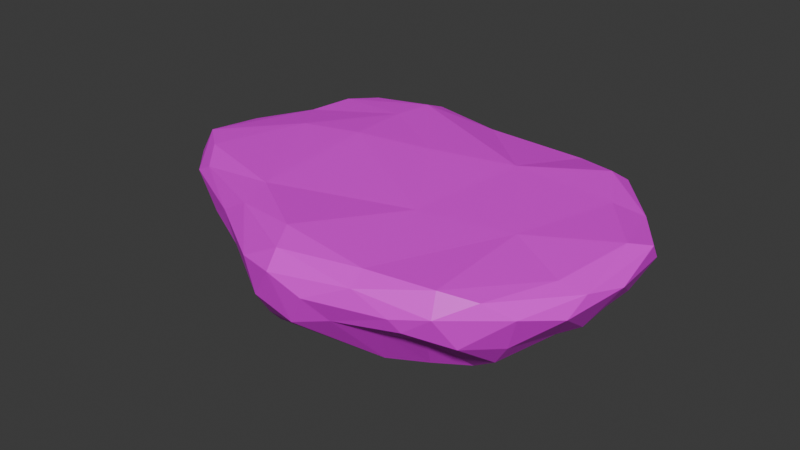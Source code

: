 # Source: Elevator1.blend  (saved by Blender 4.5.88; exported with 4.5.12 LTS)
import bpy
from mathutils import Matrix  # noqa: F401  (used for matrix-valued properties, if any)

bpy.ops.wm.read_factory_settings(use_empty=True)
scene = bpy.context.scene
scene.name = 'Scene'

# ---- collections
col_collection = bpy.data.collections.new('Collection'); scene.collection.children.link(col_collection)

# ---- images (referenced by path relative to the original .blend; pixels are not part of the script)
import os
ASSET_DIR = os.environ.get("B2B_ASSET_DIR", "")  # directory of the original .blend (textures are referenced by path, not embedded)
HERE = os.path.dirname(os.path.abspath(__file__))  # packed textures are extracted next to this script under _unpacked/

def load_image(name, relpath, width, height, colorspace="sRGB"):
    """Load a texture the original file referenced (path relative to the .blend, or extracted next to this script)."""
    p = next((c for c in (os.path.join(HERE, relpath), os.path.join(ASSET_DIR, relpath)) if relpath and os.path.exists(c)), "")
    if p:
        img = bpy.data.images.load(p, check_existing=True)
        img.name = name
    else:  # same state as the original file: an image datablock whose file is absent (Cycles renders it pink)
        img = bpy.data.images.new(name, width, height)
        img.source = "FILE"
        img.filepath = "//" + (relpath or name)
    img.colorspace_settings.name = colorspace
    return img
img_endesga_x64_png_001 = load_image('endesga x64.png.001', 'endesga x64.png', 1024, 1024, 'sRGB')

# ---- materials (node trees are filled in below, after node groups)
mat_material = bpy.data.materials.new('Material')

# ---- material node trees
mat_material.use_nodes = True; mat_material.node_tree.nodes.clear()
_N = mat_material.node_tree.nodes; _L = mat_material.node_tree.links
n0 = _N.new('ShaderNodeBsdfPrincipled'); n0.name = 'Principled BSDF'; n0.location = (-200, 100)
n1 = _N.new('ShaderNodeOutputMaterial'); n1.name = 'Material Output'; n1.location = (200, 100)
n2 = _N.new('ShaderNodeTexImage'); n2.name = 'Image Texture'; n2.location = (-593, 107)
n2.image = img_endesga_x64_png_001
n2.interpolation = 'Closest'
_L.new(n0.outputs[0], n1.inputs[0])
_L.new(n2.outputs[0], n0.inputs[0])
n1.is_active_output = True

# ---- world
world_world = bpy.data.worlds.new('World'); scene.world = world_world
world_world.use_nodes = True; world_world.node_tree.nodes.clear()
_N = world_world.node_tree.nodes; _L = world_world.node_tree.links
n0 = _N.new('ShaderNodeOutputWorld'); n0.name = 'World Output'; n0.location = (300, 300)
n1 = _N.new('ShaderNodeBackground'); n1.name = 'Background'; n1.location = (10, 300)
n1.inputs[0].default_value = (0.05088, 0.05088, 0.05088, 1.0)
_L.new(n1.outputs[0], n0.inputs[0])
n0.is_active_output = True
world_world.color = (0.05088, 0.05088, 0.05088)
world_world.sun_shadow_jitter_overblur = 0.0

# ---- meshes
me_icosphere = bpy.data.meshes.new('Icosphere')
me_icosphere.from_pydata([(0.6194, -0.1486, -0.4829), (0.6261, 0.1603, -0.3724), (-0.5833, 1.01, -0.2314), (-1.245, 0.6175, -0.1463), (-1.349, 0.1458, -0.2778), (-0.2844, 0.2211, -0.5727), (0.02808, 0.589, -0.3448), (0.5732, 0.7721, -0.1904), (-0.8382, -0.1961, -0.4827), (0.7573, -0.3097, -0.3607), (0.8041, -0.5581, -0.3319), (-0.7611, 0.272, -0.5181), (0.5628, 0.343, -0.4141), (-0.5208, -0.406, -0.4328), (-0.3081, -0.5053, -0.4424), (-0.43, 0.5749, -0.4691), (-0.0456, 0.1752, -0.5425), (0.5251, -0.3747, -0.5345), (-1.034, 0.5088, -0.4223), (-0.8103, 0.7669, -0.3817), (-0.3149, 0.3614, -0.5433), (-0.07211, -0.1854, -0.5422), (0.4516, -0.08661, -0.5414), (-0.2764, -0.249, -0.4838), (0.3178, 0.4116, -0.4453), (0.2351, 0.1649, -0.5659), (-0.01431, 0.4131, -0.4617), (-0.6849, -0.2009, -0.5046), (-0.4233, 0.07374, -0.5363), (-0.9706, 0.3084, -0.5103), (0.771, -0.7731, -0.1779), (0.1949, -0.2565, -0.5429), (1.117, -0.1169, -0.06053), (0.7475, 0.4163, -0.2663), (0.8951, -0.6104, -0.2001), (0.5046, -0.6009, -0.4399), (0.6361, -0.1932, 0.05216), (1.058, -0.4497, -0.08243), (0.2323, -0.9177, -0.1909), (0.3647, -0.934, 0.01876), (-0.9312, 0.9004, -0.2103), (-1.264, 0.4679, -0.09135), (-1.257, 0.5362, -0.2546), (-0.6322, 0.803, 0.02762), (-0.642, 0.9412, -0.02709), (-0.2358, 0.5702, -0.4423), (-0.5566, 0.9155, -0.3681), (-0.4459, 0.9923, -0.2778), (-0.6948, 0.637, -0.4198), (-1.103, 0.6723, -0.01314), (-0.6546, 0.5748, 0.03698), (-1.161, -0.0901, -0.3908), (-1.111, 0.1119, -0.389), (-0.5661, -0.4885, 0.04028), (-1.387, -0.1646, -0.1315), (-1.337, -0.1381, -0.2419), (-1.061, 0.7096, -0.3468), (-1.423, 0.02371, -0.2022), (-1.18, -0.2609, -0.007415), (-1.149, -0.3995, -0.09421), (-0.6414, 0.9623, -0.3071), (0.01379, -0.5418, -0.4569), (-1.373, -0.104, -0.02676), (-0.005209, 0.004855, -0.5689), (0.1772, -0.3005, 0.06236), (-0.2181, -0.7669, -0.4324), (-0.5142, -0.6742, 0.02228), (0.3982, -0.7811, -0.2545), (1.071, 0.2512, -0.09151), (0.9799, -0.1813, -0.2739), (0.6392, -0.4735, -0.4632), (0.5732, -0.715, -0.2481), (0.2607, -0.5376, -0.5076), (0.71, -0.8627, -0.02567), (0.308, -0.6656, -0.4664), (0.5346, -0.9123, -0.06569), (0.04018, -0.9498, -0.257), (0.9658, -0.6645, -0.01912), (0.6869, -0.8053, 0.07361), (-0.2599, -0.9232, -0.05422), (0.1384, -0.9896, -0.0867), (-0.514, -0.7401, -0.1621), (0.9105, 0.1039, -0.2582), (0.9292, -0.3099, -0.2665), (1.023, 0.1115, -0.2143), (-1.194, -0.3217, -0.2081), (-0.8721, -0.5386, -0.1865), (0.1822, 0.8814, -0.2034), (-0.2558, 0.9675, -0.1316), (0.4457, 0.8598, -0.1274), (0.3623, 0.6238, -0.2906), (0.8993, 0.4574, -0.03213), (0.7067, 0.7189, -0.119), (0.6298, 0.5848, -0.2558), (0.6777, 0.6804, -0.221), (0.7552, 0.4015, 0.01343), (0.5732, 0.7085, 0.01206), (0.9636, -0.3774, 0.02993), (0.8218, -0.03869, -0.3107), (-1.394, 0.2643, -0.1603), (-0.884, 0.9267, -0.09286), (-0.7926, -0.4848, -0.321), (-1.085, 0.8084, -0.08388), (-1.214, 0.3425, -0.3609), (-0.3233, 0.8704, -0.3826), (-0.009327, 0.8514, -0.2531), (-1.108, 0.7752, -0.2256), (-0.962, -0.2535, -0.3911), (-0.8503, 0.08365, -0.5087), (1.076, -0.3394, -0.007985), (0.8477, -0.7393, 0.04776), (-0.1787, -0.9436, -0.2071), (0.3506, -0.8442, 0.06573), (-0.05067, -0.9268, 0.05603), (0.5741, -0.8785, -0.1291), (-0.4954, -0.5525, -0.3709), (-1.141, 0.4249, -0.01464), (-0.9397, 0.1563, 0.03943), (-0.5709, 0.5091, -0.496), (1.03, -0.1003, -0.1977), (-0.6045, 0.2003, 0.0635), (-0.1898, 0.2641, 0.06422), (0.219, 0.4113, 0.04015), (-0.1301, -0.7831, 0.08023), (-1.45, 0.02445, -0.1066), (-0.993, 0.8064, -0.01915), (-0.2427, 0.8688, -0.03675), (0.03424, 0.9332, -0.1407), (0.3184, 0.8553, -0.04275), (-0.2566, -0.7955, -0.3925), (1.017, 0.06701, 0.03333), (-0.6843, -0.4358, -0.4036), (0.3766, 0.8267, -0.2372), (1.085, 0.1794, -0.002088), (-0.04015, -0.9984, -0.02351), (-1.033, -0.4299, -0.03302), (-0.6803, -0.6514, -0.07391), (-1.358, 0.2026, -0.05312), (0.6264, 0.78, -0.04439), (0.02863, 0.8965, -0.06635)], [], [(39, 75, 73), (1, 33, 98), (1, 12, 33), (69, 98, 82), (98, 9, 0), (98, 69, 9), (98, 0, 1), (9, 83, 10), (83, 37, 34), (32, 133, 109), (32, 69, 119), (70, 71, 35), (71, 70, 10), (83, 69, 37), (39, 134, 80), (39, 113, 134), (113, 39, 112), (113, 112, 123), (73, 110, 78), (73, 78, 39), (66, 123, 53), (59, 58, 62), (59, 62, 54), (59, 135, 58), (99, 124, 137), (107, 85, 51), (54, 62, 124), (54, 124, 57), (57, 99, 4), (57, 124, 99), (127, 87, 105), (24, 90, 93), (6, 24, 26), (133, 130, 109), (133, 91, 130), (112, 39, 78), (9, 69, 83), (109, 37, 32), (109, 77, 37), (110, 73, 77), (102, 40, 106), (102, 125, 100), (102, 100, 40), (43, 122, 126), (2, 44, 88), (23, 21, 31), (3, 102, 106), (42, 3, 106), (4, 51, 55), (62, 137, 124), (108, 11, 28), (108, 29, 11), (8, 107, 51), (8, 51, 52), (108, 8, 52), (18, 19, 48), (7, 94, 93), (7, 93, 132), (119, 82, 84), (119, 69, 82), (28, 23, 27), (15, 48, 46), (28, 63, 23), (28, 5, 63), (8, 101, 107), (8, 27, 131), (8, 131, 101), (14, 115, 13), (31, 63, 22), (35, 17, 70), (31, 22, 17), (12, 1, 22), (31, 21, 63), (63, 5, 16), (16, 25, 63), (72, 61, 31), (74, 17, 35), (74, 72, 17), (0, 9, 70), (31, 61, 23), (12, 22, 25), (0, 17, 22), (17, 0, 70), (105, 6, 45), (105, 45, 104), (6, 105, 87), (11, 29, 118), (28, 11, 5), (23, 13, 27), (126, 122, 128), (104, 45, 15), (5, 118, 20), (56, 19, 18), (56, 60, 19), (28, 27, 108), (63, 21, 23), (23, 65, 14), (25, 22, 63), (61, 74, 65), (23, 14, 13), (27, 8, 108), (27, 13, 131), (13, 115, 131), (5, 11, 118), (48, 29, 18), (19, 46, 48), (48, 118, 29), (15, 118, 48), (18, 29, 103), (18, 103, 56), (7, 132, 89), (7, 92, 94), (139, 128, 127), (45, 20, 15), (20, 118, 15), (25, 26, 24), (26, 16, 20), (26, 45, 6), (26, 25, 16), (16, 5, 20), (20, 45, 26), (104, 15, 46), (71, 10, 30), (24, 93, 12), (25, 24, 12), (24, 6, 90), (105, 104, 127), (74, 61, 72), (116, 137, 62), (29, 52, 103), (29, 108, 52), (116, 62, 117), (30, 10, 34), (38, 74, 67), (17, 72, 31), (0, 22, 1), (32, 119, 84), (91, 95, 130), (91, 133, 68), (9, 10, 70), (33, 82, 98), (36, 97, 130), (34, 10, 83), (71, 114, 67), (73, 75, 114), (35, 71, 67), (71, 30, 114), (37, 69, 32), (38, 114, 75), (114, 38, 67), (106, 40, 56), (4, 42, 103), (116, 49, 41), (3, 41, 49), (103, 42, 56), (117, 50, 116), (2, 100, 44), (2, 40, 100), (41, 42, 99), (41, 99, 137), (41, 3, 42), (41, 137, 116), (4, 99, 42), (60, 40, 2), (50, 49, 116), (49, 125, 102), (47, 104, 46), (2, 47, 46), (42, 106, 56), (126, 44, 43), (43, 50, 121), (43, 121, 122), (50, 43, 49), (60, 56, 40), (120, 50, 117), (19, 60, 46), (50, 120, 121), (4, 103, 52), (4, 52, 51), (55, 51, 85), (101, 85, 107), (54, 57, 55), (53, 117, 58), (57, 4, 55), (135, 53, 58), (101, 86, 85), (55, 85, 54), (59, 54, 85), (62, 58, 117), (86, 59, 85), (53, 135, 66), (81, 101, 115), (59, 86, 136), (59, 136, 135), (44, 100, 125), (44, 125, 43), (46, 60, 2), (96, 138, 128), (33, 84, 82), (33, 94, 84), (74, 38, 76), (120, 64, 121), (23, 61, 65), (65, 74, 76), (93, 33, 12), (93, 94, 33), (84, 94, 68), (68, 92, 91), (68, 94, 92), (123, 112, 64), (66, 79, 113), (112, 78, 36), (65, 76, 129), (14, 65, 129), (79, 136, 81), (79, 66, 136), (35, 67, 74), (97, 78, 110), (36, 78, 97), (77, 73, 30), (77, 30, 34), (34, 37, 77), (77, 109, 110), (38, 75, 80), (109, 130, 97), (114, 30, 73), (76, 38, 80), (136, 86, 81), (81, 129, 111), (76, 80, 134), (76, 134, 111), (115, 101, 131), (75, 39, 80), (129, 81, 115), (129, 115, 14), (129, 76, 111), (81, 111, 79), (136, 66, 135), (66, 113, 123), (120, 53, 64), (134, 113, 79), (134, 79, 111), (101, 81, 86), (32, 84, 68), (133, 32, 68), (6, 132, 90), (7, 89, 138), (92, 7, 138), (6, 87, 132), (91, 92, 138), (127, 128, 89), (87, 127, 89), (126, 128, 139), (88, 47, 2), (88, 44, 126), (127, 88, 139), (88, 127, 47), (88, 126, 139), (89, 132, 87), (96, 122, 95), (89, 128, 138), (95, 91, 96), (36, 130, 95), (91, 138, 96), (104, 47, 127), (3, 49, 102), (132, 93, 90), (110, 109, 97), (112, 36, 64), (64, 53, 123), (49, 43, 125), (122, 64, 36), (122, 121, 64), (120, 117, 53), (128, 122, 96), (36, 95, 122)])
_uv = me_icosphere.uv_layers.new(name='UVMap')
_uv.uv.foreach_set('vector', [0.01441, 0.6409, 0.01435, 0.6409, 0.01441, 0.6408, 0.01557, 0.1734, 0.01552, 0.1733, 0.01557, 0.1733, 0.01551, 0.1734, 0.01546, 0.1733, 0.01551, 0.1733, 0.01564, 0.1733, 0.01558, 0.1732, 0.01564, 0.1732, 0.01557, 0.1733, 0.01552, 0.1732, 0.01557, 0.1732, 0.01551, 0.1733, 0.01546, 0.1732, 0.01551, 0.1732, 0.01545, 0.1734, 0.01539, 0.1733, 0.01545, 0.1733, 0.01545, 0.1733, 0.01539, 0.1732, 0.01545, 0.1732, 0.01662, 0.6102, 0.01656, 0.6101, 0.01662, 0.6101, 0.0117, 0.6408, 0.01164, 0.6408, 0.0117, 0.6407, 0.01687, 0.6099, 0.01681, 0.6099, 0.01687, 0.6098, 0.01557, 0.1732, 0.01552, 0.1731, 0.01557, 0.173, 0.01551, 0.1732, 0.01546, 0.1731, 0.01551, 0.173, 0.01668, 0.6099, 0.01663, 0.6099, 0.01668, 0.6098, 0.01416, 0.6407, 0.0141, 0.6406, 0.01416, 0.6406, 0.0141, 0.6409, 0.01404, 0.6409, 0.0141, 0.6408, 0.0141, 0.6408, 0.01404, 0.6408, 0.0141, 0.6407, 0.04855, 0.1412, 0.04849, 0.1411, 0.04855, 0.1411, 0.01158, 0.6409, 0.01152, 0.6409, 0.01158, 0.6408, 0.01404, 0.6408, 0.01398, 0.6408, 0.01404, 0.6407, 0.04849, 0.1412, 0.04843, 0.1411, 0.04849, 0.1411, 0.01318, 0.6394, 0.01312, 0.6393, 0.01318, 0.6392, 0.01311, 0.6406, 0.01306, 0.6405, 0.01311, 0.6405, 0.01305, 0.6394, 0.013, 0.6393, 0.01305, 0.6392, 0.01299, 0.6406, 0.01293, 0.6405, 0.01299, 0.6405, 0.01539, 0.173, 0.01533, 0.173, 0.01539, 0.1729, 0.01287, 0.6406, 0.01281, 0.6405, 0.01287, 0.6405, 0.0165, 0.6111, 0.01644, 0.611, 0.0165, 0.6109, 0.01644, 0.6102, 0.01638, 0.6101, 0.01644, 0.6101, 0.01644, 0.6113, 0.01638, 0.6112, 0.01644, 0.6112, 0.01644, 0.6099, 0.01638, 0.6099, 0.01644, 0.6098, 0.01521, 0.173, 0.01515, 0.173, 0.01521, 0.1729, 0.01514, 0.1734, 0.01509, 0.1733, 0.01514, 0.1733, 0.0496, 0.1425, 0.04954, 0.1425, 0.0496, 0.1424, 0.0496, 0.1424, 0.04954, 0.1423, 0.0496, 0.1423, 0.01391, 0.6406, 0.01386, 0.6405, 0.01391, 0.6405, 0.01564, 0.1729, 0.01558, 0.1729, 0.01564, 0.1728, 0.01188, 0.6405, 0.01183, 0.6404, 0.01188, 0.6404, 0.01182, 0.6405, 0.01177, 0.6404, 0.01182, 0.6404, 0.01176, 0.6405, 0.0117, 0.6404, 0.01176, 0.6404, 0.01539, 0.6109, 0.01533, 0.6109, 0.01539, 0.6108, 0.01287, 0.6405, 0.01281, 0.6404, 0.01287, 0.6404, 0.01527, 0.6109, 0.01521, 0.6109, 0.01527, 0.6108, 0.0472, 0.1102, 0.04714, 0.1101, 0.0472, 0.1101, 0.01514, 0.6109, 0.01509, 0.6109, 0.01514, 0.6108, 0.01508, 0.1734, 0.01503, 0.1733, 0.01508, 0.1733, 0.01508, 0.6113, 0.01503, 0.6112, 0.01508, 0.6112, 0.01508, 0.6112, 0.01503, 0.6111, 0.01508, 0.6111, 0.01508, 0.173, 0.01503, 0.173, 0.01508, 0.1729, 0.01262, 0.6405, 0.01257, 0.6404, 0.01262, 0.6404, 0.01502, 0.1734, 0.01496, 0.1733, 0.01502, 0.1733, 0.01502, 0.1733, 0.01496, 0.1732, 0.01502, 0.1732, 0.01502, 0.1732, 0.01496, 0.1731, 0.01502, 0.173, 0.01502, 0.173, 0.01496, 0.173, 0.01502, 0.1729, 0.01502, 0.1729, 0.01496, 0.1729, 0.01502, 0.1728, 0.01564, 0.1728, 0.01558, 0.1727, 0.01564, 0.1727, 0.01557, 0.1728, 0.01552, 0.1727, 0.01557, 0.1727, 0.01551, 0.1728, 0.01546, 0.1727, 0.01551, 0.1727, 0.01545, 0.1728, 0.01539, 0.1727, 0.01545, 0.1727, 0.01539, 0.1728, 0.01533, 0.1727, 0.01539, 0.1727, 0.01533, 0.1728, 0.01527, 0.1727, 0.01533, 0.1727, 0.01527, 0.1728, 0.01521, 0.1727, 0.01527, 0.1727, 0.01521, 0.1728, 0.01515, 0.1727, 0.01521, 0.1727, 0.01514, 0.1728, 0.01509, 0.1727, 0.01514, 0.1727, 0.01508, 0.1728, 0.01503, 0.1727, 0.01508, 0.1727, 0.01502, 0.1728, 0.01496, 0.1727, 0.01502, 0.1727, 0.01496, 0.1734, 0.0149, 0.1733, 0.01496, 0.1733, 0.01496, 0.1733, 0.0149, 0.1732, 0.01496, 0.1732, 0.01496, 0.1732, 0.0149, 0.1731, 0.01496, 0.173, 0.01496, 0.173, 0.0149, 0.173, 0.01496, 0.1729, 0.01496, 0.1729, 0.0149, 0.1729, 0.01496, 0.1728, 0.01496, 0.1728, 0.0149, 0.1727, 0.01496, 0.1727, 0.0149, 0.1734, 0.01484, 0.1733, 0.0149, 0.1733, 0.0149, 0.1733, 0.01484, 0.1732, 0.0149, 0.1732, 0.0149, 0.1732, 0.01484, 0.1731, 0.0149, 0.173, 0.0149, 0.173, 0.01484, 0.173, 0.0149, 0.1729, 0.0149, 0.1729, 0.01484, 0.1729, 0.0149, 0.1728, 0.0149, 0.1728, 0.01484, 0.1727, 0.0149, 0.1727, 0.01564, 0.1727, 0.01558, 0.1726, 0.01564, 0.1726, 0.01557, 0.1727, 0.01552, 0.1726, 0.01557, 0.1726, 0.01551, 0.1727, 0.01546, 0.1726, 0.01551, 0.1726, 0.01545, 0.1727, 0.01539, 0.1726, 0.01545, 0.1726, 0.01539, 0.1727, 0.01533, 0.1726, 0.01539, 0.1726, 0.01533, 0.1727, 0.01527, 0.1726, 0.01533, 0.1726, 0.01527, 0.1727, 0.01521, 0.1726, 0.01527, 0.1726, 0.01521, 0.1727, 0.01515, 0.1726, 0.01521, 0.1726, 0.01514, 0.1727, 0.01509, 0.1726, 0.01514, 0.1726, 0.01508, 0.1727, 0.01503, 0.1726, 0.01508, 0.1726, 0.01502, 0.1727, 0.01496, 0.1726, 0.01502, 0.1726, 0.04695, 0.1099, 0.04689, 0.1099, 0.04695, 0.1098, 0.0149, 0.1727, 0.01484, 0.1726, 0.0149, 0.1726, 0.01484, 0.1734, 0.01478, 0.1733, 0.01484, 0.1733, 0.01484, 0.1733, 0.01478, 0.1732, 0.01484, 0.1732, 0.01607, 0.6099, 0.01601, 0.6099, 0.01607, 0.6098, 0.01484, 0.173, 0.01478, 0.173, 0.01484, 0.1729, 0.01484, 0.1729, 0.01478, 0.1729, 0.01484, 0.1728, 0.01484, 0.1728, 0.01478, 0.1727, 0.01484, 0.1727, 0.01484, 0.1727, 0.01478, 0.1726, 0.01484, 0.1726, 0.01478, 0.1734, 0.01472, 0.1733, 0.01478, 0.1733, 0.01478, 0.1733, 0.01472, 0.1732, 0.01478, 0.1732, 0.01478, 0.1732, 0.01472, 0.1731, 0.01478, 0.173, 0.01478, 0.173, 0.01472, 0.173, 0.01478, 0.1729, 0.01478, 0.1729, 0.01472, 0.1729, 0.01478, 0.1728, 0.01478, 0.1728, 0.01472, 0.1727, 0.01478, 0.1727, 0.01478, 0.1727, 0.01472, 0.1726, 0.01478, 0.1726, 0.01564, 0.1726, 0.01558, 0.1725, 0.01564, 0.1725, 0.01557, 0.1726, 0.01552, 0.1725, 0.01557, 0.1725, 0.01551, 0.1726, 0.01546, 0.1725, 0.01551, 0.1725, 0.01545, 0.1726, 0.01539, 0.1725, 0.01545, 0.1725, 0.01539, 0.1726, 0.01533, 0.1725, 0.01539, 0.1725, 0.01656, 0.6094, 0.0165, 0.6093, 0.01656, 0.6092, 0.0165, 0.6094, 0.01644, 0.6093, 0.0165, 0.6092, 0.01275, 0.6413, 0.01269, 0.6413, 0.01275, 0.6412, 0.01514, 0.1726, 0.01509, 0.1725, 0.01514, 0.1725, 0.01508, 0.1726, 0.01503, 0.1725, 0.01508, 0.1725, 0.01502, 0.1726, 0.01496, 0.1725, 0.01502, 0.1725, 0.01496, 0.1726, 0.0149, 0.1725, 0.01496, 0.1725, 0.0149, 0.1726, 0.01484, 0.1725, 0.0149, 0.1725, 0.01484, 0.1726, 0.01478, 0.1725, 0.01484, 0.1725, 0.01478, 0.1726, 0.01472, 0.1725, 0.01478, 0.1725, 0.01471, 0.1734, 0.01466, 0.1733, 0.01471, 0.1733, 0.01471, 0.1733, 0.01466, 0.1732, 0.01471, 0.1732, 0.01471, 0.1732, 0.01466, 0.1731, 0.01471, 0.173, 0.01471, 0.173, 0.01466, 0.173, 0.01471, 0.1729, 0.01471, 0.1729, 0.01466, 0.1729, 0.01471, 0.1728, 0.01471, 0.1728, 0.01466, 0.1727, 0.01471, 0.1727, 0.01594, 0.6095, 0.01589, 0.6094, 0.01594, 0.6094, 0.01471, 0.1726, 0.01466, 0.1725, 0.01471, 0.1725, 0.04787, 0.1414, 0.04782, 0.1413, 0.04787, 0.1413, 0.01465, 0.1733, 0.0146, 0.1732, 0.01465, 0.1732, 0.01465, 0.1732, 0.0146, 0.1731, 0.01465, 0.173, 0.04664, 0.1103, 0.04659, 0.1102, 0.04664, 0.1102, 0.01588, 0.6097, 0.01583, 0.6097, 0.01588, 0.6096, 0.01465, 0.1728, 0.0146, 0.1727, 0.01465, 0.1727, 0.01465, 0.1727, 0.0146, 0.1726, 0.01465, 0.1726, 0.01465, 0.1726, 0.0146, 0.1725, 0.01465, 0.1725, 0.01687, 0.6092, 0.01681, 0.6092, 0.01687, 0.6091, 0.0488, 0.1405, 0.04874, 0.1404, 0.0488, 0.1403, 0.01674, 0.6092, 0.01669, 0.6092, 0.01674, 0.6091, 0.01545, 0.1724, 0.01539, 0.1724, 0.01545, 0.1723, 0.01539, 0.1724, 0.01533, 0.1724, 0.01539, 0.1723, 0.04732, 0.1097, 0.04726, 0.1096, 0.04732, 0.1096, 0.0165, 0.6092, 0.01644, 0.6092, 0.0165, 0.6091, 0.01521, 0.1724, 0.01515, 0.1724, 0.01521, 0.1723, 0.01637, 0.6105, 0.01632, 0.6104, 0.01637, 0.6104, 0.01508, 0.1724, 0.01503, 0.1724, 0.01508, 0.1723, 0.01502, 0.1724, 0.01496, 0.1724, 0.01502, 0.1723, 0.01619, 0.6092, 0.01613, 0.6092, 0.01619, 0.6091, 0.01613, 0.6105, 0.01607, 0.6104, 0.01613, 0.6104, 0.01484, 0.1724, 0.01478, 0.1724, 0.01484, 0.1723, 0.01601, 0.6092, 0.01595, 0.6092, 0.01601, 0.6091, 0.01594, 0.6092, 0.01589, 0.6092, 0.01594, 0.6091, 0.04787, 0.1405, 0.04782, 0.1404, 0.04787, 0.1403, 0.01213, 0.6409, 0.01207, 0.6409, 0.01213, 0.6408, 0.01582, 0.6101, 0.01576, 0.61, 0.01582, 0.61, 0.04658, 0.1104, 0.04652, 0.1103, 0.04658, 0.1103, 0.01459, 0.6111, 0.01453, 0.611, 0.01459, 0.6109, 0.01459, 0.6109, 0.01453, 0.6109, 0.01459, 0.6108, 0.01213, 0.6404, 0.01207, 0.6403, 0.01213, 0.6402, 0.01213, 0.6402, 0.01207, 0.6402, 0.01213, 0.6401, 0.01213, 0.6401, 0.01207, 0.6401, 0.01213, 0.64, 0.04781, 0.1405, 0.04775, 0.1404, 0.04781, 0.1403, 0.01576, 0.6102, 0.0157, 0.6101, 0.01576, 0.6101, 0.01576, 0.6101, 0.0157, 0.61, 0.01576, 0.61, 0.04652, 0.1104, 0.04646, 0.1103, 0.04652, 0.1103, 0.01207, 0.6406, 0.01201, 0.6405, 0.01207, 0.6405, 0.01576, 0.6097, 0.0157, 0.6097, 0.01576, 0.6096, 0.01576, 0.6096, 0.0157, 0.6095, 0.01576, 0.6095, 0.01576, 0.6095, 0.0157, 0.6094, 0.01576, 0.6094, 0.04652, 0.1098, 0.04646, 0.1098, 0.04652, 0.1097, 0.04652, 0.1097, 0.04646, 0.1096, 0.04652, 0.1096, 0.04763, 0.1096, 0.04757, 0.1095, 0.04763, 0.1095, 0.04757, 0.1096, 0.04751, 0.1095, 0.04757, 0.1095, 0.01674, 0.6091, 0.01669, 0.6091, 0.01674, 0.609, 0.04744, 0.1096, 0.04739, 0.1095, 0.04744, 0.1095, 0.01662, 0.6091, 0.01656, 0.6091, 0.01662, 0.609, 0.04732, 0.1096, 0.04726, 0.1095, 0.04732, 0.1095, 0.01527, 0.1723, 0.01521, 0.1723, 0.01527, 0.1722, 0.01521, 0.1723, 0.01515, 0.1723, 0.01521, 0.1722, 0.01514, 0.1723, 0.01509, 0.1723, 0.01514, 0.1722, 0.01508, 0.1723, 0.01503, 0.1723, 0.01508, 0.1722, 0.01625, 0.6103, 0.01619, 0.6103, 0.01625, 0.6102, 0.04695, 0.1096, 0.04689, 0.1095, 0.04695, 0.1095, 0.0149, 0.1723, 0.01484, 0.1723, 0.0149, 0.1722, 0.04806, 0.1403, 0.048, 0.1403, 0.04806, 0.1402, 0.01478, 0.1723, 0.01472, 0.1723, 0.01478, 0.1722, 0.01594, 0.6103, 0.01589, 0.6103, 0.01594, 0.6102, 0.01588, 0.6103, 0.01583, 0.6103, 0.01588, 0.6102, 0.04658, 0.1096, 0.04652, 0.1095, 0.04658, 0.1095, 0.01576, 0.6103, 0.0157, 0.6103, 0.01576, 0.6102, 0.04769, 0.1414, 0.04763, 0.1413, 0.04769, 0.1413, 0.01447, 0.1733, 0.01441, 0.1732, 0.01447, 0.1732, 0.0157, 0.6112, 0.01564, 0.6111, 0.0157, 0.6111, 0.01201, 0.6394, 0.01195, 0.6393, 0.01201, 0.6392, 0.01201, 0.6405, 0.01195, 0.6404, 0.01201, 0.6404, 0.04646, 0.1101, 0.0464, 0.11, 0.04646, 0.1099, 0.0157, 0.6095, 0.01564, 0.6094, 0.0157, 0.6094, 0.04769, 0.1418, 0.04763, 0.1417, 0.04769, 0.1417, 0.01447, 0.1724, 0.01441, 0.1724, 0.01447, 0.1723, 0.01447, 0.1723, 0.01441, 0.1723, 0.01447, 0.1722, 0.01441, 0.1734, 0.01435, 0.1733, 0.01441, 0.1733, 0.0464, 0.1105, 0.04634, 0.1105, 0.0464, 0.1104, 0.01441, 0.1732, 0.01435, 0.1731, 0.01441, 0.173, 0.01441, 0.173, 0.01435, 0.173, 0.01441, 0.1729, 0.01441, 0.1729, 0.01435, 0.1729, 0.01441, 0.1728, 0.01441, 0.1728, 0.01435, 0.1727, 0.01441, 0.1727, 0.01564, 0.6095, 0.01558, 0.6094, 0.01564, 0.6094, 0.01564, 0.6094, 0.01558, 0.6093, 0.01564, 0.6092, 0.01564, 0.6092, 0.01558, 0.6092, 0.01564, 0.6091, 0.0464, 0.1096, 0.04634, 0.1095, 0.0464, 0.1095, 0.01318, 0.6385, 0.01312, 0.6385, 0.01318, 0.6384, 0.04757, 0.1095, 0.04751, 0.1094, 0.04757, 0.1093, 0.01551, 0.1722, 0.01546, 0.1722, 0.01551, 0.1721, 0.01545, 0.1722, 0.01539, 0.1722, 0.01545, 0.1721, 0.01662, 0.6102, 0.01656, 0.6102, 0.01662, 0.6101, 0.01287, 0.6385, 0.01281, 0.6385, 0.01287, 0.6384, 0.01527, 0.1722, 0.01521, 0.1722, 0.01527, 0.1721, 0.04843, 0.1402, 0.04837, 0.1402, 0.04843, 0.1401, 0.04713, 0.1095, 0.04708, 0.1094, 0.04713, 0.1093, 0.01385, 0.6102, 0.0138, 0.6102, 0.01385, 0.6101, 0.01625, 0.609, 0.01619, 0.6089, 0.01625, 0.6089, 0.01619, 0.609, 0.01613, 0.6089, 0.01619, 0.6089, 0.01121, 0.6398, 0.01115, 0.6397, 0.01121, 0.6396, 0.01607, 0.6102, 0.01601, 0.6102, 0.01607, 0.6101, 0.04923, 0.1414, 0.04917, 0.1414, 0.04923, 0.1413, 0.01348, 0.6102, 0.01343, 0.6102, 0.01348, 0.6101, 0.01588, 0.6102, 0.01583, 0.6102, 0.01588, 0.6101, 0.01582, 0.6102, 0.01576, 0.6102, 0.01582, 0.6101, 0.01453, 0.1722, 0.01447, 0.1722, 0.01453, 0.1721, 0.0157, 0.6102, 0.01564, 0.6102, 0.0157, 0.6101, 0.01564, 0.6102, 0.01558, 0.6102, 0.01564, 0.6101, 0.01434, 0.1734, 0.01429, 0.1733, 0.01434, 0.1733, 0.01311, 0.6408, 0.01306, 0.6408, 0.01311, 0.6407, 0.01434, 0.1732, 0.01429, 0.1731, 0.01434, 0.173, 0.01434, 0.173, 0.01429, 0.173, 0.01434, 0.1729, 0.01434, 0.1729, 0.01429, 0.1729, 0.01434, 0.1728, 0.01434, 0.6108, 0.01429, 0.6108, 0.01434, 0.6107, 0.01188, 0.639, 0.01183, 0.6389, 0.01188, 0.6389, 0.05003, 0.1393, 0.04997, 0.1393, 0.05003, 0.1392, 0.04634, 0.1097, 0.04628, 0.1096, 0.04634, 0.1096, 0.01311, 0.6399, 0.01306, 0.6398, 0.01311, 0.6398, 0.01558, 0.6102, 0.01552, 0.6102, 0.01558, 0.6101, 0.01428, 0.1734, 0.01423, 0.1733, 0.01428, 0.1733, 0.01551, 0.6101, 0.01546, 0.61, 0.01551, 0.61, 0.01551, 0.6099, 0.01546, 0.6099, 0.01551, 0.6098, 0.01428, 0.173, 0.01423, 0.173, 0.01428, 0.1729, 0.01551, 0.6097, 0.01546, 0.6097, 0.01551, 0.6096, 0.01551, 0.6096, 0.01546, 0.6095, 0.01551, 0.6095, 0.01428, 0.1727, 0.01423, 0.1726, 0.01428, 0.1726, 0.01551, 0.6094, 0.01546, 0.6093, 0.01551, 0.6092, 0.01551, 0.6092, 0.01546, 0.6092, 0.01551, 0.6091, 0.01551, 0.6091, 0.01546, 0.6091, 0.01551, 0.609, 0.01182, 0.641, 0.01177, 0.6409, 0.01182, 0.6409, 0.01564, 0.6101, 0.01558, 0.6101, 0.01564, 0.61, 0.01311, 0.6409, 0.01306, 0.6408, 0.01311, 0.6408, 0.01305, 0.6409, 0.013, 0.6408, 0.01305, 0.6408, 0.01545, 0.6089, 0.01539, 0.6088, 0.01545, 0.6088, 0.01293, 0.6409, 0.01287, 0.6408, 0.01293, 0.6408, 0.01656, 0.6089, 0.0165, 0.6088, 0.01656, 0.6088, 0.04726, 0.1093, 0.0472, 0.1093, 0.04726, 0.1092, 0.01644, 0.6089, 0.01638, 0.6088, 0.01644, 0.6088, 0.04836, 0.1401, 0.04831, 0.14, 0.04836, 0.14, 0.04707, 0.1093, 0.04702, 0.1093, 0.04707, 0.1092, 0.04824, 0.1413, 0.04818, 0.1413, 0.04824, 0.1412, 0.01619, 0.6089, 0.01613, 0.6088, 0.01619, 0.6088, 0.01244, 0.6396, 0.01238, 0.6396, 0.01244, 0.6395, 0.01484, 0.1721, 0.01478, 0.172, 0.01484, 0.172, 0.04923, 0.1413, 0.04917, 0.1413, 0.04923, 0.1412, 0.0467, 0.1093, 0.04665, 0.1093, 0.0467, 0.1092, 0.04664, 0.1093, 0.04659, 0.1093, 0.04664, 0.1092, 0.04658, 0.1093, 0.04652, 0.1093, 0.04658, 0.1092, 0.04652, 0.1093, 0.04646, 0.1093, 0.04652, 0.1092, 0.04646, 0.1093, 0.0464, 0.1093, 0.04646, 0.1092, 0.0464, 0.1093, 0.04634, 0.1093, 0.0464, 0.1092, 0.04634, 0.1093, 0.04628, 0.1093, 0.04634, 0.1092, 0.04627, 0.1093, 0.04622, 0.1093, 0.04627, 0.1092])
me_icosphere.materials.append(mat_material)
me_icosphere.update()

# ---- objects
ob_icosphere = bpy.data.objects.new('Icosphere', me_icosphere)

# ---- transforms, parenting, visibility, modifiers, constraints
ob_icosphere.location = (0.0, 0.0, 0.0)
ob_icosphere.scale = (10.0, 10.0, 10.0)

# ---- collection membership
col_collection.objects.link(ob_icosphere)

# ---- scene / render settings (as saved in the file)
scene.frame_start = 1; scene.frame_end = 250; scene.frame_set(1)
scene.render.engine = 'BLENDER_EEVEE_NEXT'
bpy.context.view_layer.update()

# ---- added for rendering (the .blend has no active camera and no usable light): camera, sun
cam_auto = bpy.data.cameras.new('AutoCamera')
cam_auto.lens = 50.0
cam_auto.sensor_width = 36.0
cam_auto.clip_end = 1000.0
ob_auto_camera = bpy.data.objects.new('AutoCamera', cam_auto)
scene.collection.objects.link(ob_auto_camera)
ob_auto_camera.location = (29.0867, -36.848, 22.1413)
ob_auto_camera.rotation_euler = (1.09748, -7.21219e-08, 0.694738)
scene.camera = ob_auto_camera
light_auto_sun = bpy.data.lights.new('AutoSun', 'SUN')
light_auto_sun.energy = 3.0
light_auto_sun.angle = 0.0523599
ob_auto_sun = bpy.data.objects.new('AutoSun', light_auto_sun)
scene.collection.objects.link(ob_auto_sun)
ob_auto_sun.rotation_euler = (0.872665, 0.174533, 0.523599)
bpy.context.view_layer.update()

